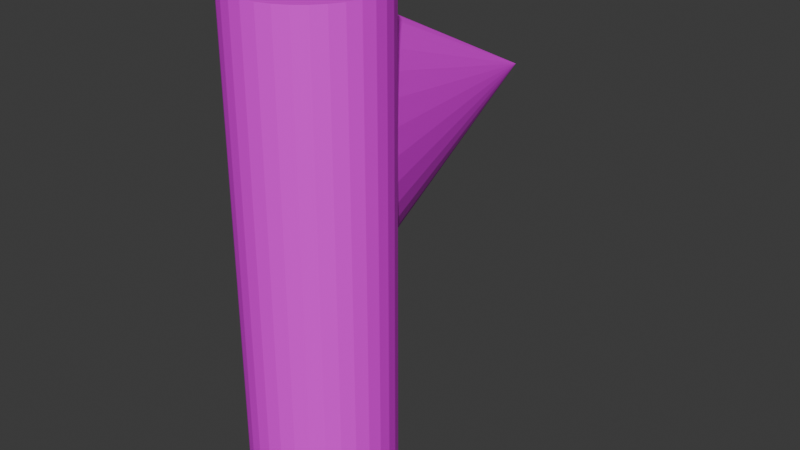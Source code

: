 # Source: goal.blend  (saved by Blender 4.4.32; exported with 4.5.12 LTS)
import bpy
from mathutils import Matrix  # noqa: F401  (used for matrix-valued properties, if any)

bpy.ops.wm.read_factory_settings(use_empty=True)
scene = bpy.context.scene
scene.name = 'Scene'

# ---- collections
col_collection = bpy.data.collections.new('Collection'); scene.collection.children.link(col_collection)

# ---- images (referenced by path relative to the original .blend; pixels are not part of the script)
import os
ASSET_DIR = os.environ.get("B2B_ASSET_DIR", "")  # directory of the original .blend (textures are referenced by path, not embedded)
HERE = os.path.dirname(os.path.abspath(__file__))  # packed textures are extracted next to this script under _unpacked/

def load_image(name, relpath, width, height, colorspace="sRGB"):
    """Load a texture the original file referenced (path relative to the .blend, or extracted next to this script)."""
    p = next((c for c in (os.path.join(HERE, relpath), os.path.join(ASSET_DIR, relpath)) if relpath and os.path.exists(c)), "")
    if p:
        img = bpy.data.images.load(p, check_existing=True)
        img.name = name
    else:  # same state as the original file: an image datablock whose file is absent (Cycles renders it pink)
        img = bpy.data.images.new(name, width, height)
        img.source = "FILE"
        img.filepath = "//" + (relpath or name)
    img.colorspace_settings.name = colorspace
    return img
img_goal_png = load_image('goal.png', 'goal.png', 1024, 1024, 'sRGB')

# ---- materials (node trees are filled in below, after node groups)
mat_x = bpy.data.materials.new('マテリアル')

# ---- material node trees
mat_x.use_nodes = True; mat_x.node_tree.nodes.clear()
_N = mat_x.node_tree.nodes; _L = mat_x.node_tree.links
n0 = _N.new('ShaderNodeBsdfPrincipled'); n0.name = 'プリンシプルBSDF'; n0.location = (10, 300)
n1 = _N.new('ShaderNodeOutputMaterial'); n1.name = 'マテリアル出力'; n1.location = (300, 300)
n2 = _N.new('ShaderNodeTexImage'); n2.name = '画像テクスチャ'; n2.location = (-280, 275)
n2.image = img_goal_png
_L.new(n0.outputs[0], n1.inputs[0])
_L.new(n2.outputs[0], n0.inputs[0])
n1.is_active_output = True

# ---- world
world_world = bpy.data.worlds.new('World'); scene.world = world_world
world_world.use_nodes = True; world_world.node_tree.nodes.clear()
_N = world_world.node_tree.nodes; _L = world_world.node_tree.links
n0 = _N.new('ShaderNodeOutputWorld'); n0.name = 'World Output'; n0.location = (300, 300)
n1 = _N.new('ShaderNodeBackground'); n1.name = 'Background'; n1.location = (10, 300)
n1.inputs[0].default_value = (0.05088, 0.05088, 0.05088, 1.0)
_L.new(n1.outputs[0], n0.inputs[0])
n0.is_active_output = True
world_world.color = (0.05088, 0.05088, 0.05088)
world_world.sun_shadow_jitter_overblur = 0.0

# ---- meshes
me_x = bpy.data.meshes.new('円柱')
me_x.from_pydata([(0.0, 0.2729, -1.0), (0.0, 0.2729, 1.0), (0.05413, 0.2676, -1.0), (0.05413, 0.2676, 1.0), (0.1062, 0.2521, -1.0), (0.1062, 0.2521, 1.0), (0.1542, 0.2269, -1.0), (0.1542, 0.2269, 1.0), (0.1962, 0.193, -1.0), (0.1962, 0.193, 1.0), (0.2307, 0.1516, -1.0), (0.2307, 0.1516, 1.0), (0.2563, 0.1044, -1.0), (0.2563, 0.1044, 1.0), (0.2721, 0.05324, -1.0), (0.2721, 0.05324, 1.0), (0.2775, 0.0, -1.0), (0.2775, 0.0, 1.0), (0.2721, -0.05324, -1.0), (0.2721, -0.05324, 1.0), (0.2563, -0.1044, -1.0), (0.2563, -0.1044, 1.0), (0.2307, -0.1516, -1.0), (0.2307, -0.1516, 1.0), (0.1962, -0.193, -1.0), (0.1962, -0.193, 1.0), (0.1542, -0.2269, -1.0), (0.1542, -0.2269, 1.0), (0.1062, -0.2521, -1.0), (0.1062, -0.2521, 1.0), (0.05413, -0.2676, -1.0), (0.05413, -0.2676, 1.0), (0.0, -0.2729, -1.0), (0.0, -0.2729, 1.0), (-0.05413, -0.2676, -1.0), (-0.05413, -0.2676, 1.0), (-0.1062, -0.2521, -1.0), (-0.1062, -0.2521, 1.0), (-0.1542, -0.2269, -1.0), (-0.1542, -0.2269, 1.0), (-0.1962, -0.193, -1.0), (-0.1962, -0.193, 1.0), (-0.2307, -0.1516, -1.0), (-0.2307, -0.1516, 1.0), (-0.2563, -0.1044, -1.0), (-0.2563, -0.1044, 1.0), (-0.2721, -0.05324, -1.0), (-0.2721, -0.05324, 1.0), (-0.2775, 0.0, -1.0), (-0.2775, 0.0, 1.0), (-0.2721, 0.05324, -1.0), (-0.2721, 0.05324, 1.0), (-0.2563, 0.1044, -1.0), (-0.2563, 0.1044, 1.0), (-0.2307, 0.1516, -1.0), (-0.2307, 0.1516, 1.0), (-0.1962, 0.193, -1.0), (-0.1962, 0.193, 1.0), (-0.1542, 0.2269, -1.0), (-0.1542, 0.2269, 1.0), (-0.1062, 0.2521, -1.0), (-0.1062, 0.2521, 1.0), (-0.05413, 0.2676, -1.0), (-0.05413, 0.2676, 1.0), (0.0, 0.1547, -0.06373), (0.04433, 0.1547, -0.05416), (0.08697, 0.1547, -0.02582), (0.1263, 0.1547, 0.0202), (0.1607, 0.1547, 0.08213), (0.189, 0.1547, 0.1576), (0.21, 0.1547, 0.2437), (0.2229, 0.1547, 0.3371), (0.2273, 0.1547, 0.4342), (0.2229, 0.1547, 0.5314), (0.21, 0.1547, 0.6248), (0.189, 0.1547, 0.7109), (0.1607, 0.1547, 0.7864), (0.1263, 0.1547, 0.8483), (0.08697, 0.1547, 0.8943), (0.04433, 0.1547, 0.9226), (0.0, 0.1547, 0.9322), (-0.04433, 0.1547, 0.9226), (-0.08697, 0.1547, 0.8943), (-0.1263, 0.1547, 0.8483), (-0.1607, 0.1547, 0.7864), (-0.189, 0.1547, 0.7109), (-0.21, 0.1547, 0.6248), (-0.2229, 0.1547, 0.5314), (-0.2273, 0.1547, 0.4342), (-0.2229, 0.1547, 0.3371), (-0.21, 0.1547, 0.2437), (-0.189, 0.1547, 0.1576), (-0.1607, 0.1547, 0.08213), (-0.1263, 0.1547, 0.0202), (-0.08697, 0.1547, -0.02582), (-0.04433, 0.1547, -0.05416), (0.0, 1.151, 0.4342)], [], [(1, 2, 0), (3, 4, 2), (5, 6, 4), (7, 8, 6), (9, 10, 8), (11, 12, 10), (13, 14, 12), (15, 16, 14), (17, 18, 16), (19, 20, 18), (21, 22, 20), (23, 24, 22), (25, 26, 24), (27, 28, 26), (29, 30, 28), (31, 32, 30), (33, 34, 32), (35, 36, 34), (37, 38, 36), (39, 40, 38), (41, 42, 40), (43, 44, 42), (45, 46, 44), (47, 48, 46), (49, 50, 48), (51, 52, 50), (53, 54, 52), (55, 56, 54), (57, 58, 56), (59, 60, 58), (9, 7, 25), (61, 62, 60), (63, 0, 62), (58, 60, 38), (64, 96, 65), (65, 96, 66), (66, 96, 67), (67, 96, 68), (68, 96, 69), (69, 96, 70), (70, 96, 71), (71, 96, 72), (72, 96, 73), (73, 96, 74), (74, 96, 75), (75, 96, 76), (76, 96, 77), (77, 96, 78), (78, 96, 79), (79, 96, 80), (80, 96, 81), (81, 96, 82), (82, 96, 83), (83, 96, 84), (84, 96, 85), (85, 96, 86), (86, 96, 87), (87, 96, 88), (88, 96, 89), (89, 96, 90), (90, 96, 91), (91, 96, 92), (92, 96, 93), (93, 96, 94), (93, 94, 67), (94, 96, 95), (95, 96, 64), (1, 3, 2), (3, 5, 4), (5, 7, 6), (7, 9, 8), (9, 11, 10), (11, 13, 12), (13, 15, 14), (15, 17, 16), (17, 19, 18), (19, 21, 20), (21, 23, 22), (23, 25, 24), (25, 27, 26), (27, 29, 28), (29, 31, 30), (31, 33, 32), (33, 35, 34), (35, 37, 36), (37, 39, 38), (39, 41, 40), (41, 43, 42), (43, 45, 44), (45, 47, 46), (47, 49, 48), (49, 51, 50), (51, 53, 52), (53, 55, 54), (55, 57, 56), (57, 59, 58), (59, 61, 60), (5, 3, 31), (3, 1, 33), (1, 63, 35), (63, 61, 37), (61, 59, 37), (59, 57, 39), (37, 59, 39), (57, 55, 41), (55, 53, 43), (41, 55, 43), (53, 51, 47), (51, 49, 47), (47, 45, 53), (45, 43, 53), (41, 39, 57), (37, 35, 63), (35, 33, 1), (33, 31, 3), (31, 29, 5), (29, 27, 5), (27, 25, 7), (5, 27, 7), (25, 23, 9), (23, 21, 11), (9, 23, 11), (21, 19, 15), (19, 17, 15), (15, 13, 21), (13, 11, 21), (61, 63, 62), (63, 1, 0), (62, 0, 32), (0, 2, 30), (2, 4, 30), (4, 6, 28), (30, 4, 28), (6, 8, 24), (8, 10, 22), (10, 12, 22), (12, 14, 20), (22, 12, 20), (14, 16, 18), (18, 20, 14), (22, 24, 8), (24, 26, 6), (26, 28, 6), (30, 32, 0), (32, 34, 62), (34, 36, 62), (36, 38, 60), (62, 36, 60), (38, 40, 56), (40, 42, 54), (42, 44, 54), (44, 46, 52), (54, 44, 52), (46, 48, 50), (50, 52, 46), (54, 56, 40), (56, 58, 38), (95, 64, 65), (65, 66, 95), (66, 67, 94), (95, 66, 94), (67, 68, 92), (68, 69, 91), (69, 70, 91), (70, 71, 90), (91, 70, 90), (71, 72, 88), (72, 73, 87), (73, 74, 87), (74, 75, 86), (87, 74, 86), (75, 76, 84), (76, 77, 83), (77, 78, 83), (78, 79, 82), (83, 78, 82), (79, 80, 81), (81, 82, 79), (83, 84, 76), (84, 85, 75), (85, 86, 75), (87, 88, 72), (88, 89, 71), (89, 90, 71), (91, 92, 68), (92, 93, 67)])
_uv = me_x.uv_layers.new(name='UVマップ')
_uv.uv.foreach_set('vector', [0.2087, 0.6828, 0.1904, 0.008673, 0.2087, 0.008673, 0.1904, 0.6828, 0.1721, 0.008673, 0.1904, 0.008673, 0.1721, 0.6828, 0.1538, 0.008673, 0.1721, 0.008673, 0.1538, 0.6828, 0.1356, 0.008673, 0.1538, 0.008673, 0.1356, 0.6828, 0.1175, 0.008673, 0.1356, 0.008673, 0.1175, 0.6828, 0.09936, 0.008673, 0.1175, 0.008673, 0.09936, 0.6828, 0.0813, 0.008673, 0.09936, 0.008673, 0.0813, 0.6828, 0.06326, 0.008673, 0.0813, 0.008673, 0.06326, 0.6828, 0.04523, 0.008673, 0.06326, 0.008673, 0.04523, 0.6828, 0.02717, 0.008673, 0.04523, 0.008673, 0.02717, 0.6828, 0.009072, 0.008673, 0.02717, 0.008673, 0.591, 0.6828, 0.5728, 0.008673, 0.591, 0.008673, 0.5728, 0.6828, 0.5546, 0.008673, 0.5728, 0.008673, 0.5546, 0.6828, 0.5363, 0.008673, 0.5546, 0.008673, 0.5363, 0.6828, 0.518, 0.008673, 0.5363, 0.008673, 0.518, 0.6828, 0.4997, 0.008673, 0.518, 0.008673, 0.4997, 0.6828, 0.4813, 0.008673, 0.4997, 0.008673, 0.4813, 0.6828, 0.463, 0.008673, 0.4813, 0.008673, 0.463, 0.6828, 0.4448, 0.008673, 0.463, 0.008673, 0.4448, 0.6828, 0.4265, 0.008673, 0.4448, 0.008673, 0.4265, 0.6828, 0.4084, 0.008673, 0.4265, 0.008673, 0.4084, 0.6828, 0.3903, 0.008673, 0.4084, 0.008673, 0.3903, 0.6828, 0.3722, 0.008673, 0.3903, 0.008673, 0.3722, 0.6828, 0.3542, 0.008673, 0.3722, 0.008673, 0.3542, 0.6828, 0.3362, 0.008673, 0.3542, 0.008673, 0.3362, 0.6828, 0.3181, 0.008673, 0.3362, 0.008673, 0.3181, 0.6828, 0.3, 0.008673, 0.3181, 0.008673, 0.3, 0.6828, 0.2819, 0.008673, 0.3, 0.008673, 0.2819, 0.6828, 0.2636, 0.008673, 0.2819, 0.008673, 0.2636, 0.6828, 0.2454, 0.008673, 0.2636, 0.008673, 0.04179, 0.8678, 0.02903, 0.8548, 0.1713, 0.8553, 0.2454, 0.6828, 0.2271, 0.008673, 0.2454, 0.008673, 0.2271, 0.6828, 0.2087, 0.008673, 0.2271, 0.008673, 0.6195, 0.4963, 0.6126, 0.4793, 0.7717, 0.511, 0.943, 0.5981, 0.7839, 0.7785, 0.9197, 0.5824, 0.9197, 0.5824, 0.7839, 0.7785, 0.8905, 0.5713, 0.8905, 0.5713, 0.7839, 0.7785, 0.8548, 0.5652, 0.8548, 0.5652, 0.7839, 0.7785, 0.8136, 0.5652, 0.8136, 0.5652, 0.7839, 0.7785, 0.7685, 0.5729, 0.7685, 0.5729, 0.7839, 0.7785, 0.7224, 0.5897, 0.7224, 0.5897, 0.7839, 0.7785, 0.6785, 0.6162, 0.6785, 0.6162, 0.7839, 0.7785, 0.6401, 0.6517, 0.6401, 0.6517, 0.7839, 0.7785, 0.6097, 0.6943, 0.6097, 0.6943, 0.7839, 0.7785, 0.5889, 0.7412, 0.5889, 0.7412, 0.7839, 0.7785, 0.578, 0.789, 0.578, 0.789, 0.7839, 0.7785, 0.576, 0.8346, 0.576, 0.8346, 0.7839, 0.7785, 0.5811, 0.8756, 0.5811, 0.8756, 0.7839, 0.7785, 0.5917, 0.9102, 0.5917, 0.9102, 0.7839, 0.7785, 0.6063, 0.9378, 0.6063, 0.9378, 0.7839, 0.7785, 0.6248, 0.9589, 0.6248, 0.9589, 0.7839, 0.7785, 0.648, 0.9746, 0.648, 0.9746, 0.7839, 0.7785, 0.6772, 0.9856, 0.6772, 0.9856, 0.7839, 0.7785, 0.7129, 0.9918, 0.7129, 0.9918, 0.7839, 0.7785, 0.7542, 0.9918, 0.7542, 0.9918, 0.7839, 0.7785, 0.7992, 0.984, 0.7992, 0.984, 0.7839, 0.7785, 0.8453, 0.9672, 0.8453, 0.9672, 0.7839, 0.7785, 0.8892, 0.9407, 0.8892, 0.9407, 0.7839, 0.7785, 0.9277, 0.9053, 0.9277, 0.9053, 0.7839, 0.7785, 0.9581, 0.8627, 0.9581, 0.8627, 0.7839, 0.7785, 0.9788, 0.8158, 0.9788, 0.8158, 0.7839, 0.7785, 0.9897, 0.768, 0.9897, 0.768, 0.7839, 0.7785, 0.9918, 0.7223, 0.9918, 0.7223, 0.7839, 0.7785, 0.9866, 0.6814, 0.9866, 0.6814, 0.7839, 0.7785, 0.976, 0.6467, 0.6493, 0.03477, 0.6632, 0.01987, 0.7343, 0.03859, 0.976, 0.6467, 0.7839, 0.7785, 0.9614, 0.6191, 0.9614, 0.6191, 0.7839, 0.7785, 0.943, 0.5981, 0.2087, 0.6828, 0.1904, 0.6828, 0.1904, 0.008673, 0.1904, 0.6828, 0.1721, 0.6828, 0.1721, 0.008673, 0.1721, 0.6828, 0.1538, 0.6828, 0.1538, 0.008673, 0.1538, 0.6828, 0.1356, 0.6828, 0.1356, 0.008673, 0.1356, 0.6828, 0.1175, 0.6828, 0.1175, 0.008673, 0.1175, 0.6828, 0.09936, 0.6828, 0.09936, 0.008673, 0.09936, 0.6828, 0.0813, 0.6828, 0.0813, 0.008673, 0.0813, 0.6828, 0.06326, 0.6828, 0.06326, 0.008673, 0.06326, 0.6828, 0.04523, 0.6828, 0.04523, 0.008673, 0.04523, 0.6828, 0.02717, 0.6828, 0.02717, 0.008673, 0.02717, 0.6828, 0.009072, 0.6828, 0.009072, 0.008673, 0.591, 0.6828, 0.5728, 0.6828, 0.5728, 0.008673, 0.5728, 0.6828, 0.5546, 0.6828, 0.5546, 0.008673, 0.5546, 0.6828, 0.5363, 0.6828, 0.5363, 0.008673, 0.5363, 0.6828, 0.518, 0.6828, 0.518, 0.008673, 0.518, 0.6828, 0.4997, 0.6828, 0.4997, 0.008673, 0.4997, 0.6828, 0.4813, 0.6828, 0.4813, 0.008673, 0.4813, 0.6828, 0.463, 0.6828, 0.463, 0.008673, 0.463, 0.6828, 0.4448, 0.6828, 0.4448, 0.008673, 0.4448, 0.6828, 0.4265, 0.6828, 0.4265, 0.008673, 0.4265, 0.6828, 0.4084, 0.6828, 0.4084, 0.008673, 0.4084, 0.6828, 0.3903, 0.6828, 0.3903, 0.008673, 0.3903, 0.6828, 0.3722, 0.6828, 0.3722, 0.008673, 0.3722, 0.6828, 0.3542, 0.6828, 0.3542, 0.008673, 0.3542, 0.6828, 0.3362, 0.6828, 0.3362, 0.008673, 0.3362, 0.6828, 0.3181, 0.6828, 0.3181, 0.008673, 0.3181, 0.6828, 0.3, 0.6828, 0.3, 0.008673, 0.3, 0.6828, 0.2819, 0.6828, 0.2819, 0.008673, 0.2819, 0.6828, 0.2636, 0.6828, 0.2636, 0.008673, 0.2636, 0.6828, 0.2454, 0.6828, 0.2454, 0.008673, 0.01901, 0.8395, 0.01211, 0.8226, 0.1917, 0.8052, 0.01211, 0.8226, 0.008594, 0.8046, 0.1917, 0.7868, 0.008594, 0.8046, 0.008594, 0.7862, 0.1882, 0.7688, 0.008594, 0.7862, 0.01211, 0.7683, 0.1813, 0.7519, 0.01211, 0.7683, 0.01901, 0.7514, 0.1813, 0.7519, 0.01901, 0.7514, 0.02903, 0.7362, 0.1713, 0.7366, 0.1813, 0.7519, 0.01901, 0.7514, 0.1713, 0.7366, 0.02903, 0.7362, 0.04179, 0.7232, 0.1585, 0.7236, 0.04179, 0.7232, 0.05678, 0.7131, 0.1435, 0.7134, 0.1585, 0.7236, 0.04179, 0.7232, 0.1435, 0.7134, 0.05678, 0.7131, 0.07344, 0.7061, 0.1092, 0.7027, 0.07344, 0.7061, 0.09113, 0.7026, 0.1092, 0.7027, 0.1092, 0.7027, 0.1269, 0.7063, 0.05678, 0.7131, 0.1269, 0.7063, 0.1435, 0.7134, 0.05678, 0.7131, 0.1585, 0.7236, 0.1713, 0.7366, 0.02903, 0.7362, 0.1813, 0.7519, 0.1882, 0.7688, 0.008594, 0.7862, 0.1882, 0.7688, 0.1917, 0.7868, 0.008594, 0.8046, 0.1917, 0.7868, 0.1917, 0.8052, 0.01211, 0.8226, 0.1917, 0.8052, 0.1882, 0.8231, 0.01901, 0.8395, 0.1882, 0.8231, 0.1813, 0.8401, 0.01901, 0.8395, 0.1813, 0.8401, 0.1713, 0.8553, 0.02903, 0.8548, 0.01901, 0.8395, 0.1813, 0.8401, 0.02903, 0.8548, 0.1713, 0.8553, 0.1585, 0.8682, 0.04179, 0.8678, 0.1585, 0.8682, 0.1435, 0.8783, 0.05678, 0.878, 0.04179, 0.8678, 0.1585, 0.8682, 0.05678, 0.878, 0.1435, 0.8783, 0.1269, 0.8853, 0.09113, 0.8887, 0.1269, 0.8853, 0.1092, 0.8888, 0.09113, 0.8887, 0.09113, 0.8887, 0.07344, 0.8851, 0.1435, 0.8783, 0.07344, 0.8851, 0.05678, 0.878, 0.1435, 0.8783, 0.2454, 0.6828, 0.2271, 0.6828, 0.2271, 0.008673, 0.2271, 0.6828, 0.2087, 0.6828, 0.2087, 0.008673, 0.6091, 0.4614, 0.6091, 0.443, 0.7922, 0.4608, 0.6091, 0.443, 0.6126, 0.4251, 0.7922, 0.4424, 0.6126, 0.4251, 0.6195, 0.4081, 0.7922, 0.4424, 0.6195, 0.4081, 0.6295, 0.3928, 0.7886, 0.4245, 0.7922, 0.4424, 0.6195, 0.4081, 0.7886, 0.4245, 0.6295, 0.3928, 0.6422, 0.3798, 0.7717, 0.3924, 0.6422, 0.3798, 0.6572, 0.3696, 0.759, 0.3794, 0.6572, 0.3696, 0.6739, 0.3625, 0.759, 0.3794, 0.6739, 0.3625, 0.6916, 0.3589, 0.744, 0.3693, 0.759, 0.3794, 0.6739, 0.3625, 0.744, 0.3693, 0.6916, 0.3589, 0.7096, 0.3588, 0.7273, 0.3623, 0.7273, 0.3623, 0.744, 0.3693, 0.6916, 0.3589, 0.759, 0.3794, 0.7717, 0.3924, 0.6422, 0.3798, 0.7717, 0.3924, 0.7817, 0.4076, 0.6295, 0.3928, 0.7817, 0.4076, 0.7886, 0.4245, 0.6295, 0.3928, 0.7922, 0.4424, 0.7922, 0.4608, 0.6091, 0.443, 0.7922, 0.4608, 0.7886, 0.4788, 0.6091, 0.4614, 0.7886, 0.4788, 0.7817, 0.4957, 0.6091, 0.4614, 0.7817, 0.4957, 0.7717, 0.511, 0.6126, 0.4793, 0.6091, 0.4614, 0.7817, 0.4957, 0.6126, 0.4793, 0.7717, 0.511, 0.759, 0.524, 0.6295, 0.5115, 0.759, 0.524, 0.744, 0.5342, 0.6422, 0.5244, 0.744, 0.5342, 0.7273, 0.5413, 0.6422, 0.5244, 0.7273, 0.5413, 0.7096, 0.5449, 0.6572, 0.5345, 0.6422, 0.5244, 0.7273, 0.5413, 0.6572, 0.5345, 0.7096, 0.5449, 0.6916, 0.545, 0.6739, 0.5415, 0.6739, 0.5415, 0.6572, 0.5345, 0.7096, 0.5449, 0.6422, 0.5244, 0.6295, 0.5115, 0.759, 0.524, 0.6295, 0.5115, 0.6195, 0.4963, 0.7717, 0.511, 0.678, 0.01097, 0.6931, 0.00842, 0.7079, 0.01231, 0.7079, 0.01231, 0.7218, 0.0225, 0.678, 0.01097, 0.7218, 0.0225, 0.7343, 0.03859, 0.6632, 0.01987, 0.678, 0.01097, 0.7218, 0.0225, 0.6632, 0.01987, 0.7343, 0.03859, 0.745, 0.05997, 0.6367, 0.0551, 0.745, 0.05997, 0.7533, 0.08581, 0.6261, 0.08009, 0.7533, 0.08581, 0.7591, 0.1151, 0.6261, 0.08009, 0.7591, 0.1151, 0.7621, 0.1468, 0.6177, 0.1088, 0.6261, 0.08009, 0.7591, 0.1151, 0.6177, 0.1088, 0.7621, 0.1468, 0.7621, 0.1795, 0.609, 0.1727, 0.7621, 0.1795, 0.7591, 0.2122, 0.609, 0.2054, 0.7591, 0.2122, 0.7533, 0.2435, 0.609, 0.2054, 0.7533, 0.2435, 0.745, 0.2721, 0.6119, 0.2371, 0.609, 0.2054, 0.7533, 0.2435, 0.6119, 0.2371, 0.745, 0.2721, 0.7343, 0.2971, 0.6261, 0.2923, 0.7343, 0.2971, 0.7218, 0.3174, 0.6367, 0.3136, 0.7218, 0.3174, 0.7079, 0.3323, 0.6367, 0.3136, 0.7079, 0.3323, 0.6931, 0.3412, 0.6493, 0.3297, 0.6367, 0.3136, 0.7079, 0.3323, 0.6493, 0.3297, 0.6931, 0.3412, 0.678, 0.3438, 0.6632, 0.3399, 0.6632, 0.3399, 0.6493, 0.3297, 0.6931, 0.3412, 0.6367, 0.3136, 0.6261, 0.2923, 0.7343, 0.2971, 0.6261, 0.2923, 0.6177, 0.2664, 0.745, 0.2721, 0.6177, 0.2664, 0.6119, 0.2371, 0.745, 0.2721, 0.609, 0.2054, 0.609, 0.1727, 0.7621, 0.1795, 0.609, 0.1727, 0.6119, 0.14, 0.7621, 0.1468, 0.6119, 0.14, 0.6177, 0.1088, 0.7621, 0.1468, 0.6261, 0.08009, 0.6367, 0.0551, 0.745, 0.05997, 0.6367, 0.0551, 0.6493, 0.03477, 0.7343, 0.03859])
me_x.materials.append(mat_x)
me_x.update()

# ---- objects
ob_x = bpy.data.objects.new('円柱', me_x)

# ---- transforms, parenting, visibility, modifiers, constraints
ob_x.location = (0.0, 0.0, 0.0)

# ---- collection membership
col_collection.objects.link(ob_x)

# ---- scene / render settings (as saved in the file)
scene.frame_start = 1; scene.frame_end = 250; scene.frame_set(1)
scene.render.engine = 'BLENDER_EEVEE_NEXT'
bpy.context.view_layer.update()

# ---- added for rendering (the .blend has no active camera and no usable light): camera, sun
cam_auto = bpy.data.cameras.new('AutoCamera')
cam_auto.lens = 50.0
cam_auto.sensor_width = 36.0
cam_auto.clip_end = 1000.0
ob_auto_camera = bpy.data.objects.new('AutoCamera', cam_auto)
scene.collection.objects.link(ob_auto_camera)
ob_auto_camera.location = (2.32862, -2.35546, 1.86289)
ob_auto_camera.rotation_euler = (1.09748, -7.21219e-08, 0.694738)
scene.camera = ob_auto_camera
light_auto_sun = bpy.data.lights.new('AutoSun', 'SUN')
light_auto_sun.energy = 3.0
light_auto_sun.angle = 0.0523599
ob_auto_sun = bpy.data.objects.new('AutoSun', light_auto_sun)
scene.collection.objects.link(ob_auto_sun)
ob_auto_sun.rotation_euler = (0.872665, 0.174533, 0.523599)
bpy.context.view_layer.update()
